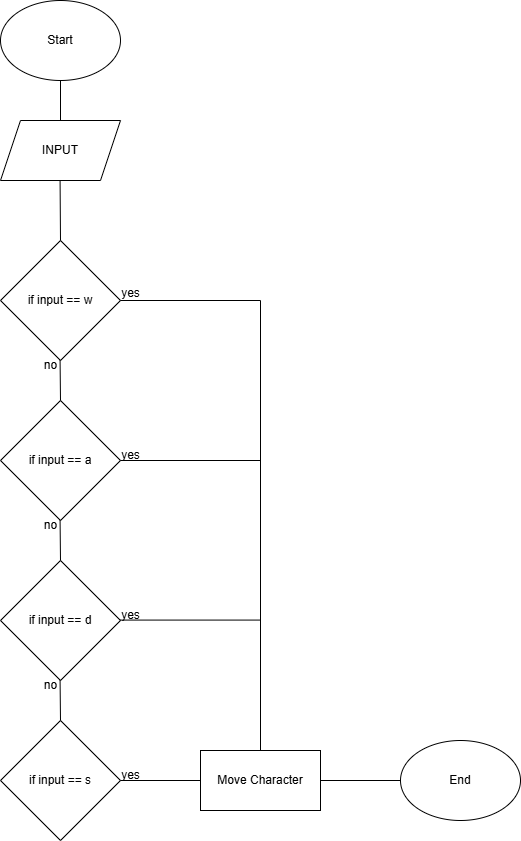

The diagram above was exported from draw.io. Its source (the exported page's mxGraphModel, read from the mxfile embedded in the PNG):
<mxGraphModel dx="3000" dy="928" grid="1" gridSize="10" guides="1" tooltips="1" connect="1" arrows="1" fold="1" page="1" pageScale="1" pageWidth="850" pageHeight="1100" math="0" shadow="0">
  <root>
    <mxCell id="0" />
    <mxCell id="1" parent="0" />
    <mxCell id="2" value="Start" style="ellipse;whiteSpace=wrap;html=1;" vertex="1" parent="1">
      <mxGeometry x="160" y="40" width="120" height="80" as="geometry" />
    </mxCell>
    <mxCell id="3" value="End" style="ellipse;whiteSpace=wrap;html=1;" vertex="1" parent="1">
      <mxGeometry x="560" y="780" width="120" height="80" as="geometry" />
    </mxCell>
    <mxCell id="4" value="Move Character" style="rounded=0;whiteSpace=wrap;html=1;" vertex="1" parent="1">
      <mxGeometry x="360" y="790" width="120" height="60" as="geometry" />
    </mxCell>
    <mxCell id="5" value="INPUT" style="shape=parallelogram;perimeter=parallelogramPerimeter;whiteSpace=wrap;html=1;fixedSize=1;" vertex="1" parent="1">
      <mxGeometry x="160" y="160" width="120" height="60" as="geometry" />
    </mxCell>
    <mxCell id="6" value="if input == w" style="rhombus;whiteSpace=wrap;html=1;" vertex="1" parent="1">
      <mxGeometry x="160" y="280" width="120" height="120" as="geometry" />
    </mxCell>
    <mxCell id="7" value="if input == a" style="rhombus;whiteSpace=wrap;html=1;" vertex="1" parent="1">
      <mxGeometry x="160" y="440" width="120" height="120" as="geometry" />
    </mxCell>
    <mxCell id="8" value="if input == s" style="rhombus;whiteSpace=wrap;html=1;" vertex="1" parent="1">
      <mxGeometry x="160" y="760" width="120" height="120" as="geometry" />
    </mxCell>
    <mxCell id="9" value="if input == d" style="rhombus;whiteSpace=wrap;html=1;" vertex="1" parent="1">
      <mxGeometry x="160" y="600" width="120" height="120" as="geometry" />
    </mxCell>
    <mxCell id="10" value="" style="endArrow=none;html=1;rounded=0;entryX=0.5;entryY=1;entryDx=0;entryDy=0;exitX=0.5;exitY=0;exitDx=0;exitDy=0;" edge="1" source="5" target="2" parent="1">
      <mxGeometry width="50" height="50" relative="1" as="geometry">
        <mxPoint x="180" y="170" as="sourcePoint" />
        <mxPoint x="230" y="120" as="targetPoint" />
      </mxGeometry>
    </mxCell>
    <mxCell id="11" value="" style="endArrow=none;html=1;rounded=0;entryX=0.5;entryY=1;entryDx=0;entryDy=0;exitX=0.5;exitY=0;exitDx=0;exitDy=0;" edge="1" source="6" parent="1">
      <mxGeometry width="50" height="50" relative="1" as="geometry">
        <mxPoint x="219.58" y="260" as="sourcePoint" />
        <mxPoint x="219.58" y="220" as="targetPoint" />
      </mxGeometry>
    </mxCell>
    <mxCell id="12" value="" style="endArrow=none;html=1;rounded=0;entryX=0.5;entryY=1;entryDx=0;entryDy=0;" edge="1" parent="1">
      <mxGeometry width="50" height="50" relative="1" as="geometry">
        <mxPoint x="220" y="440" as="sourcePoint" />
        <mxPoint x="219.58" y="400" as="targetPoint" />
      </mxGeometry>
    </mxCell>
    <mxCell id="13" value="" style="endArrow=none;html=1;rounded=0;entryX=0.5;entryY=1;entryDx=0;entryDy=0;" edge="1" parent="1">
      <mxGeometry width="50" height="50" relative="1" as="geometry">
        <mxPoint x="220" y="600" as="sourcePoint" />
        <mxPoint x="219.58" y="560" as="targetPoint" />
      </mxGeometry>
    </mxCell>
    <mxCell id="14" value="" style="endArrow=none;html=1;rounded=0;entryX=0.5;entryY=1;entryDx=0;entryDy=0;" edge="1" parent="1">
      <mxGeometry width="50" height="50" relative="1" as="geometry">
        <mxPoint x="220" y="760" as="sourcePoint" />
        <mxPoint x="219.58" y="720" as="targetPoint" />
      </mxGeometry>
    </mxCell>
    <mxCell id="15" value="" style="endArrow=none;html=1;rounded=0;entryX=0;entryY=0.5;entryDx=0;entryDy=0;exitX=1;exitY=0.5;exitDx=0;exitDy=0;" edge="1" source="8" target="4" parent="1">
      <mxGeometry width="50" height="50" relative="1" as="geometry">
        <mxPoint x="330.42" y="730" as="sourcePoint" />
        <mxPoint x="330" y="690" as="targetPoint" />
      </mxGeometry>
    </mxCell>
    <mxCell id="16" value="" style="endArrow=none;html=1;rounded=0;entryX=0;entryY=0.5;entryDx=0;entryDy=0;exitX=1;exitY=0.5;exitDx=0;exitDy=0;" edge="1" source="4" target="3" parent="1">
      <mxGeometry width="50" height="50" relative="1" as="geometry">
        <mxPoint x="290" y="830" as="sourcePoint" />
        <mxPoint x="370" y="830" as="targetPoint" />
      </mxGeometry>
    </mxCell>
    <mxCell id="17" value="" style="endArrow=none;html=1;rounded=0;entryX=0.5;entryY=0;entryDx=0;entryDy=0;exitX=1;exitY=0.5;exitDx=0;exitDy=0;" edge="1" source="6" target="4" parent="1">
      <mxGeometry width="50" height="50" relative="1" as="geometry">
        <mxPoint x="290" y="830" as="sourcePoint" />
        <mxPoint x="370" y="830" as="targetPoint" />
        <Array as="points">
          <mxPoint x="420" y="340" />
        </Array>
      </mxGeometry>
    </mxCell>
    <mxCell id="18" value="" style="endArrow=none;html=1;rounded=0;" edge="1" parent="1">
      <mxGeometry width="50" height="50" relative="1" as="geometry">
        <mxPoint x="280" y="500" as="sourcePoint" />
        <mxPoint x="420" y="500" as="targetPoint" />
      </mxGeometry>
    </mxCell>
    <mxCell id="19" value="" style="endArrow=none;html=1;rounded=0;" edge="1" parent="1">
      <mxGeometry width="50" height="50" relative="1" as="geometry">
        <mxPoint x="280" y="659.58" as="sourcePoint" />
        <mxPoint x="420" y="659.58" as="targetPoint" />
      </mxGeometry>
    </mxCell>
    <mxCell id="20" value="yes" style="text;html=1;align=center;verticalAlign=middle;resizable=0;points=[];autosize=1;strokeColor=none;fillColor=none;" vertex="1" parent="1">
      <mxGeometry x="270" y="318" width="40" height="30" as="geometry" />
    </mxCell>
    <mxCell id="21" value="yes" style="text;html=1;align=center;verticalAlign=middle;resizable=0;points=[];autosize=1;strokeColor=none;fillColor=none;" vertex="1" parent="1">
      <mxGeometry x="270" y="480" width="40" height="30" as="geometry" />
    </mxCell>
    <mxCell id="22" value="yes" style="text;html=1;align=center;verticalAlign=middle;resizable=0;points=[];autosize=1;strokeColor=none;fillColor=none;" vertex="1" parent="1">
      <mxGeometry x="270" y="640" width="40" height="30" as="geometry" />
    </mxCell>
    <mxCell id="23" value="yes" style="text;html=1;align=center;verticalAlign=middle;resizable=0;points=[];autosize=1;strokeColor=none;fillColor=none;" vertex="1" parent="1">
      <mxGeometry x="270" y="800" width="40" height="30" as="geometry" />
    </mxCell>
    <mxCell id="24" value="no" style="text;html=1;align=center;verticalAlign=middle;resizable=0;points=[];autosize=1;strokeColor=none;fillColor=none;" vertex="1" parent="1">
      <mxGeometry x="190" y="390" width="40" height="30" as="geometry" />
    </mxCell>
    <mxCell id="25" value="no" style="text;html=1;align=center;verticalAlign=middle;resizable=0;points=[];autosize=1;strokeColor=none;fillColor=none;" vertex="1" parent="1">
      <mxGeometry x="190" y="550" width="40" height="30" as="geometry" />
    </mxCell>
    <mxCell id="26" value="no" style="text;html=1;align=center;verticalAlign=middle;resizable=0;points=[];autosize=1;strokeColor=none;fillColor=none;" vertex="1" parent="1">
      <mxGeometry x="190" y="710" width="40" height="30" as="geometry" />
    </mxCell>
  </root>
</mxGraphModel>